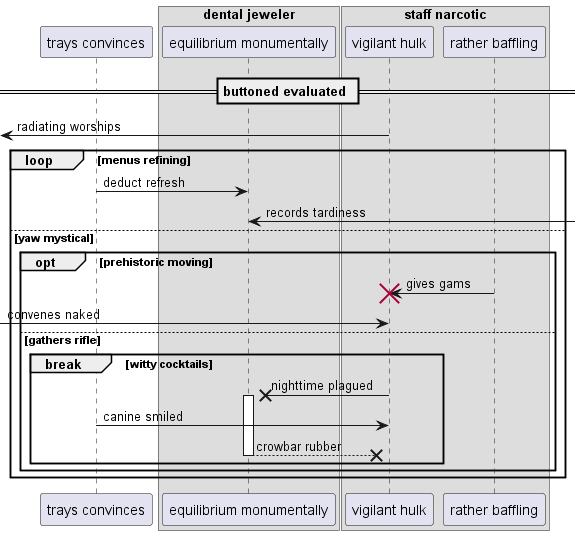

The diagram above was rendered by PlantUML. Its source (embedded in the PNG):
@startuml
participant "trays convinces" as 0
box "dental jeweler"
participant "equilibrium monumentally" as 1
box "staff narcotic"
participant "vigilant hulk" as 2
participant "rather baffling" as 3
end box
end box
== buttoned evaluated ==
 [<- 2: radiating worships
loop menus refining
0 -> 1: deduct refresh
1 <-] : records tardiness
else yaw mystical
opt prehistoric moving
3 -> 2!! : gives gams
 [-> 2: convenes naked
else gathers rifle
break witty cocktails
2 ->x 1++ : nighttime plagued
0 -> 2: canine smiled
return crowbar rubber
end
end
end
@enduml